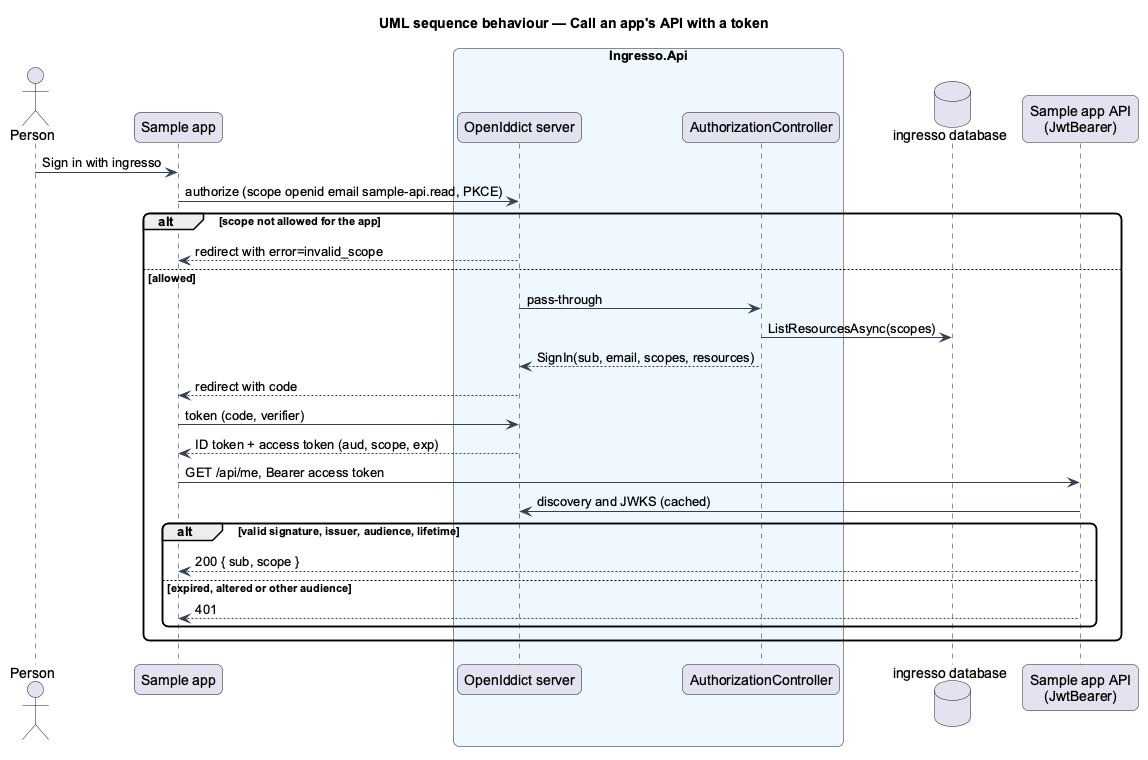

The diagram above was rendered by PlantUML. Its source (embedded in the PNG):
@startuml
title UML sequence behaviour — Call an app's API with a token
skinparam backgroundColor #FFFFFF
skinparam shadowing false
skinparam roundcorner 12
skinparam defaultFontName Arial
skinparam ArrowColor #344054
actor "Person" as person
participant "Sample app" as app
box "Ingresso.Api" #EFF8FF
  participant "OpenIddict server" as oidc
  participant "AuthorizationController" as authz
end box
database "ingresso database" as db
participant "Sample app API\n(JwtBearer)" as api
person -> app : Sign in with ingresso
app -> oidc : authorize (scope openid email sample-api.read, PKCE)
alt scope not allowed for the app
  oidc --> app : redirect with error=invalid_scope
else allowed
  oidc -> authz : pass-through
  authz -> db : ListResourcesAsync(scopes)
  authz --> oidc : SignIn(sub, email, scopes, resources)
  oidc --> app : redirect with code
  app -> oidc : token (code, verifier)
  oidc --> app : ID token + access token (aud, scope, exp)
  app -> api : GET /api/me, Bearer access token
  api -> oidc : discovery and JWKS (cached)
  alt valid signature, issuer, audience, lifetime
    api --> app : 200 { sub, scope }
  else expired, altered or other audience
    api --> app : 401
  end
end
@enduml